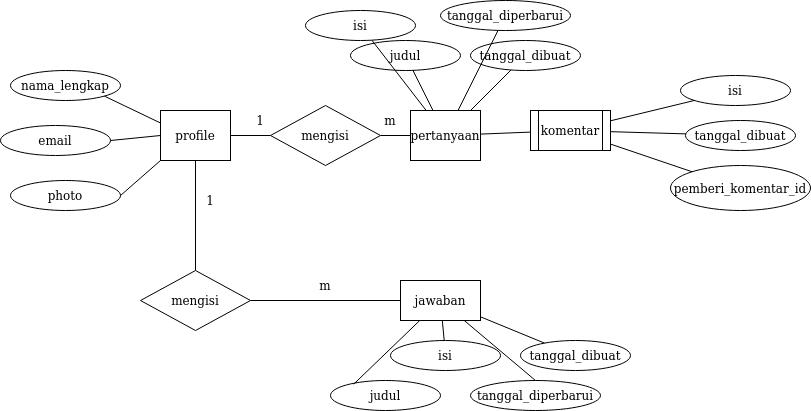

The diagram above was exported from draw.io. Its source (the exported page's mxGraphModel, read from the mxfile embedded in the PNG):
<mxGraphModel dx="787" dy="454" grid="1" gridSize="10" guides="1" tooltips="1" connect="1" arrows="1" fold="1" page="1" pageScale="1" pageWidth="850" pageHeight="1100" math="0" shadow="0">
  <root>
    <mxCell id="0" />
    <mxCell id="1" parent="0" />
    <mxCell id="yZix4ZRYr7f2qShYq1AK-1" value="profile" style="rounded=0;whiteSpace=wrap;html=1;" vertex="1" parent="1">
      <mxGeometry x="180" y="130" width="70" height="50" as="geometry" />
    </mxCell>
    <mxCell id="yZix4ZRYr7f2qShYq1AK-2" value="nama_lengkap" style="ellipse;whiteSpace=wrap;html=1;" vertex="1" parent="1">
      <mxGeometry x="30" y="90" width="110" height="30" as="geometry" />
    </mxCell>
    <mxCell id="yZix4ZRYr7f2qShYq1AK-3" value="email" style="ellipse;whiteSpace=wrap;html=1;" vertex="1" parent="1">
      <mxGeometry x="20" y="145" width="110" height="30" as="geometry" />
    </mxCell>
    <mxCell id="yZix4ZRYr7f2qShYq1AK-4" value="photo" style="ellipse;whiteSpace=wrap;html=1;" vertex="1" parent="1">
      <mxGeometry x="30" y="200" width="110" height="30" as="geometry" />
    </mxCell>
    <mxCell id="yZix4ZRYr7f2qShYq1AK-7" value="" style="endArrow=none;html=1;exitX=0;exitY=0.25;exitDx=0;exitDy=0;entryX=1;entryY=1;entryDx=0;entryDy=0;" edge="1" parent="1" source="yZix4ZRYr7f2qShYq1AK-1" target="yZix4ZRYr7f2qShYq1AK-2">
      <mxGeometry width="50" height="50" relative="1" as="geometry">
        <mxPoint x="350" y="200" as="sourcePoint" />
        <mxPoint x="140" y="112" as="targetPoint" />
      </mxGeometry>
    </mxCell>
    <mxCell id="yZix4ZRYr7f2qShYq1AK-10" value="" style="endArrow=none;html=1;exitX=1;exitY=0.5;exitDx=0;exitDy=0;entryX=0;entryY=0.5;entryDx=0;entryDy=0;" edge="1" parent="1" source="yZix4ZRYr7f2qShYq1AK-3" target="yZix4ZRYr7f2qShYq1AK-1">
      <mxGeometry width="50" height="50" relative="1" as="geometry">
        <mxPoint x="350" y="200" as="sourcePoint" />
        <mxPoint x="170" y="230" as="targetPoint" />
      </mxGeometry>
    </mxCell>
    <mxCell id="yZix4ZRYr7f2qShYq1AK-11" value="" style="endArrow=none;html=1;exitX=1;exitY=0.5;exitDx=0;exitDy=0;entryX=0;entryY=1;entryDx=0;entryDy=0;" edge="1" parent="1" source="yZix4ZRYr7f2qShYq1AK-4" target="yZix4ZRYr7f2qShYq1AK-1">
      <mxGeometry width="50" height="50" relative="1" as="geometry">
        <mxPoint x="350" y="200" as="sourcePoint" />
        <mxPoint x="400" y="150" as="targetPoint" />
      </mxGeometry>
    </mxCell>
    <mxCell id="yZix4ZRYr7f2qShYq1AK-12" value="mengisi" style="rhombus;whiteSpace=wrap;html=1;" vertex="1" parent="1">
      <mxGeometry x="290" y="125" width="110" height="60" as="geometry" />
    </mxCell>
    <mxCell id="yZix4ZRYr7f2qShYq1AK-13" value="" style="endArrow=none;html=1;exitX=1;exitY=0.5;exitDx=0;exitDy=0;entryX=0;entryY=0.5;entryDx=0;entryDy=0;" edge="1" parent="1" source="yZix4ZRYr7f2qShYq1AK-1" target="yZix4ZRYr7f2qShYq1AK-12">
      <mxGeometry width="50" height="50" relative="1" as="geometry">
        <mxPoint x="370" y="245" as="sourcePoint" />
        <mxPoint x="420" y="195" as="targetPoint" />
      </mxGeometry>
    </mxCell>
    <mxCell id="yZix4ZRYr7f2qShYq1AK-14" value="pertanyaan" style="rounded=0;whiteSpace=wrap;html=1;" vertex="1" parent="1">
      <mxGeometry x="430" y="130" width="70" height="50" as="geometry" />
    </mxCell>
    <mxCell id="yZix4ZRYr7f2qShYq1AK-15" value="" style="endArrow=none;html=1;exitX=1;exitY=0.5;exitDx=0;exitDy=0;entryX=0;entryY=0.5;entryDx=0;entryDy=0;" edge="1" parent="1" source="yZix4ZRYr7f2qShYq1AK-12" target="yZix4ZRYr7f2qShYq1AK-14">
      <mxGeometry width="50" height="50" relative="1" as="geometry">
        <mxPoint x="550" y="270" as="sourcePoint" />
        <mxPoint x="600" y="220" as="targetPoint" />
      </mxGeometry>
    </mxCell>
    <mxCell id="yZix4ZRYr7f2qShYq1AK-16" value="judul" style="ellipse;whiteSpace=wrap;html=1;" vertex="1" parent="1">
      <mxGeometry x="370" y="60" width="110" height="30" as="geometry" />
    </mxCell>
    <mxCell id="yZix4ZRYr7f2qShYq1AK-18" value="tanggal_diperbarui" style="ellipse;whiteSpace=wrap;html=1;" vertex="1" parent="1">
      <mxGeometry x="460" y="20" width="130" height="30" as="geometry" />
    </mxCell>
    <mxCell id="yZix4ZRYr7f2qShYq1AK-19" value="tanggal_dibuat" style="ellipse;whiteSpace=wrap;html=1;" vertex="1" parent="1">
      <mxGeometry x="490" y="60" width="110" height="30" as="geometry" />
    </mxCell>
    <mxCell id="yZix4ZRYr7f2qShYq1AK-26" value="1" style="text;html=1;strokeColor=none;fillColor=none;align=center;verticalAlign=middle;whiteSpace=wrap;rounded=0;" vertex="1" parent="1">
      <mxGeometry x="260" y="130" width="40" height="20" as="geometry" />
    </mxCell>
    <mxCell id="yZix4ZRYr7f2qShYq1AK-27" value="m" style="text;html=1;strokeColor=none;fillColor=none;align=center;verticalAlign=middle;whiteSpace=wrap;rounded=0;" vertex="1" parent="1">
      <mxGeometry x="390" y="130" width="40" height="20" as="geometry" />
    </mxCell>
    <mxCell id="yZix4ZRYr7f2qShYq1AK-28" value="mengisi" style="rhombus;whiteSpace=wrap;html=1;" vertex="1" parent="1">
      <mxGeometry x="160" y="290" width="110" height="60" as="geometry" />
    </mxCell>
    <mxCell id="yZix4ZRYr7f2qShYq1AK-32" value="judul" style="ellipse;whiteSpace=wrap;html=1;" vertex="1" parent="1">
      <mxGeometry x="350" y="400" width="110" height="30" as="geometry" />
    </mxCell>
    <mxCell id="yZix4ZRYr7f2qShYq1AK-33" value="tanggal_diperbarui" style="ellipse;whiteSpace=wrap;html=1;" vertex="1" parent="1">
      <mxGeometry x="490" y="400" width="130" height="30" as="geometry" />
    </mxCell>
    <mxCell id="yZix4ZRYr7f2qShYq1AK-34" value="tanggal_dibuat" style="ellipse;whiteSpace=wrap;html=1;" vertex="1" parent="1">
      <mxGeometry x="540" y="360" width="110" height="30" as="geometry" />
    </mxCell>
    <mxCell id="yZix4ZRYr7f2qShYq1AK-40" value="" style="endArrow=none;html=1;entryX=0.5;entryY=1;entryDx=0;entryDy=0;exitX=0.5;exitY=0;exitDx=0;exitDy=0;" edge="1" parent="1" source="yZix4ZRYr7f2qShYq1AK-28" target="yZix4ZRYr7f2qShYq1AK-1">
      <mxGeometry width="50" height="50" relative="1" as="geometry">
        <mxPoint x="140" y="340" as="sourcePoint" />
        <mxPoint x="190" y="290" as="targetPoint" />
      </mxGeometry>
    </mxCell>
    <mxCell id="yZix4ZRYr7f2qShYq1AK-41" value="isi" style="ellipse;whiteSpace=wrap;html=1;" vertex="1" parent="1">
      <mxGeometry x="325" y="30" width="110" height="30" as="geometry" />
    </mxCell>
    <mxCell id="yZix4ZRYr7f2qShYq1AK-43" value="" style="endArrow=none;html=1;exitX=1;exitY=0.5;exitDx=0;exitDy=0;entryX=0;entryY=0.5;entryDx=0;entryDy=0;" edge="1" parent="1" source="yZix4ZRYr7f2qShYq1AK-28" target="yZix4ZRYr7f2qShYq1AK-54">
      <mxGeometry width="50" height="50" relative="1" as="geometry">
        <mxPoint x="350" y="330" as="sourcePoint" />
        <mxPoint x="430" y="320" as="targetPoint" />
      </mxGeometry>
    </mxCell>
    <mxCell id="yZix4ZRYr7f2qShYq1AK-44" value="isi" style="ellipse;whiteSpace=wrap;html=1;" vertex="1" parent="1">
      <mxGeometry x="410" y="360" width="110" height="30" as="geometry" />
    </mxCell>
    <mxCell id="yZix4ZRYr7f2qShYq1AK-45" value="" style="endArrow=none;html=1;exitX=0.211;exitY=0.122;exitDx=0;exitDy=0;exitPerimeter=0;" edge="1" parent="1" source="yZix4ZRYr7f2qShYq1AK-32" target="yZix4ZRYr7f2qShYq1AK-54">
      <mxGeometry width="50" height="50" relative="1" as="geometry">
        <mxPoint x="350" y="330" as="sourcePoint" />
        <mxPoint x="430" y="345" as="targetPoint" />
      </mxGeometry>
    </mxCell>
    <mxCell id="yZix4ZRYr7f2qShYq1AK-46" value="" style="endArrow=none;html=1;" edge="1" parent="1" source="yZix4ZRYr7f2qShYq1AK-44" target="yZix4ZRYr7f2qShYq1AK-54">
      <mxGeometry width="50" height="50" relative="1" as="geometry">
        <mxPoint x="350" y="330" as="sourcePoint" />
        <mxPoint x="450" y="345" as="targetPoint" />
      </mxGeometry>
    </mxCell>
    <mxCell id="yZix4ZRYr7f2qShYq1AK-47" value="" style="endArrow=none;html=1;exitX=0.5;exitY=0;exitDx=0;exitDy=0;" edge="1" parent="1" source="yZix4ZRYr7f2qShYq1AK-33" target="yZix4ZRYr7f2qShYq1AK-54">
      <mxGeometry width="50" height="50" relative="1" as="geometry">
        <mxPoint x="350" y="330" as="sourcePoint" />
        <mxPoint x="475.67999999999984" y="345.35" as="targetPoint" />
      </mxGeometry>
    </mxCell>
    <mxCell id="yZix4ZRYr7f2qShYq1AK-48" value="" style="endArrow=none;html=1;" edge="1" parent="1" source="yZix4ZRYr7f2qShYq1AK-34" target="yZix4ZRYr7f2qShYq1AK-54">
      <mxGeometry width="50" height="50" relative="1" as="geometry">
        <mxPoint x="350" y="330" as="sourcePoint" />
        <mxPoint x="490" y="345" as="targetPoint" />
      </mxGeometry>
    </mxCell>
    <mxCell id="yZix4ZRYr7f2qShYq1AK-49" value="1" style="text;html=1;strokeColor=none;fillColor=none;align=center;verticalAlign=middle;whiteSpace=wrap;rounded=0;" vertex="1" parent="1">
      <mxGeometry x="210" y="210" width="40" height="20" as="geometry" />
    </mxCell>
    <mxCell id="yZix4ZRYr7f2qShYq1AK-50" value="m" style="text;html=1;strokeColor=none;fillColor=none;align=center;verticalAlign=middle;whiteSpace=wrap;rounded=0;" vertex="1" parent="1">
      <mxGeometry x="325" y="295" width="40" height="20" as="geometry" />
    </mxCell>
    <mxCell id="yZix4ZRYr7f2qShYq1AK-54" value="jawaban" style="rounded=0;whiteSpace=wrap;html=1;" vertex="1" parent="1">
      <mxGeometry x="420" y="300" width="80" height="40" as="geometry" />
    </mxCell>
    <mxCell id="yZix4ZRYr7f2qShYq1AK-57" value="komentar" style="shape=process;whiteSpace=wrap;html=1;backgroundOutline=1;" vertex="1" parent="1">
      <mxGeometry x="550" y="130" width="80" height="40" as="geometry" />
    </mxCell>
    <mxCell id="yZix4ZRYr7f2qShYq1AK-58" value="" style="endArrow=none;html=1;" edge="1" parent="1" source="yZix4ZRYr7f2qShYq1AK-14" target="yZix4ZRYr7f2qShYq1AK-57">
      <mxGeometry width="50" height="50" relative="1" as="geometry">
        <mxPoint x="540" y="290" as="sourcePoint" />
        <mxPoint x="590" y="240" as="targetPoint" />
      </mxGeometry>
    </mxCell>
    <mxCell id="yZix4ZRYr7f2qShYq1AK-59" value="isi" style="ellipse;whiteSpace=wrap;html=1;" vertex="1" parent="1">
      <mxGeometry x="700" y="95" width="110" height="30" as="geometry" />
    </mxCell>
    <mxCell id="yZix4ZRYr7f2qShYq1AK-60" value="tanggal_dibuat" style="ellipse;whiteSpace=wrap;html=1;" vertex="1" parent="1">
      <mxGeometry x="705" y="140" width="110" height="30" as="geometry" />
    </mxCell>
    <mxCell id="yZix4ZRYr7f2qShYq1AK-61" value="pemberi_komentar_id" style="ellipse;whiteSpace=wrap;html=1;" vertex="1" parent="1">
      <mxGeometry x="690" y="185" width="140" height="45" as="geometry" />
    </mxCell>
    <mxCell id="yZix4ZRYr7f2qShYq1AK-62" style="edgeStyle=orthogonalEdgeStyle;rounded=0;orthogonalLoop=1;jettySize=auto;html=1;exitX=0.5;exitY=1;exitDx=0;exitDy=0;" edge="1" parent="1" source="yZix4ZRYr7f2qShYq1AK-60" target="yZix4ZRYr7f2qShYq1AK-60">
      <mxGeometry relative="1" as="geometry" />
    </mxCell>
    <mxCell id="yZix4ZRYr7f2qShYq1AK-63" value="" style="endArrow=none;html=1;" edge="1" parent="1" source="yZix4ZRYr7f2qShYq1AK-57" target="yZix4ZRYr7f2qShYq1AK-61">
      <mxGeometry width="50" height="50" relative="1" as="geometry">
        <mxPoint x="540" y="290" as="sourcePoint" />
        <mxPoint x="590" y="240" as="targetPoint" />
      </mxGeometry>
    </mxCell>
    <mxCell id="yZix4ZRYr7f2qShYq1AK-64" value="" style="endArrow=none;html=1;" edge="1" parent="1" source="yZix4ZRYr7f2qShYq1AK-57" target="yZix4ZRYr7f2qShYq1AK-60">
      <mxGeometry width="50" height="50" relative="1" as="geometry">
        <mxPoint x="540" y="290" as="sourcePoint" />
        <mxPoint x="590" y="240" as="targetPoint" />
      </mxGeometry>
    </mxCell>
    <mxCell id="yZix4ZRYr7f2qShYq1AK-65" value="" style="endArrow=none;html=1;" edge="1" parent="1" source="yZix4ZRYr7f2qShYq1AK-57" target="yZix4ZRYr7f2qShYq1AK-59">
      <mxGeometry width="50" height="50" relative="1" as="geometry">
        <mxPoint x="540" y="290" as="sourcePoint" />
        <mxPoint x="590" y="240" as="targetPoint" />
      </mxGeometry>
    </mxCell>
    <mxCell id="yZix4ZRYr7f2qShYq1AK-66" value="" style="endArrow=none;html=1;" edge="1" parent="1" source="yZix4ZRYr7f2qShYq1AK-14" target="yZix4ZRYr7f2qShYq1AK-41">
      <mxGeometry width="50" height="50" relative="1" as="geometry">
        <mxPoint x="540" y="170" as="sourcePoint" />
        <mxPoint x="590" y="120" as="targetPoint" />
      </mxGeometry>
    </mxCell>
    <mxCell id="yZix4ZRYr7f2qShYq1AK-67" value="" style="endArrow=none;html=1;" edge="1" parent="1" source="yZix4ZRYr7f2qShYq1AK-14" target="yZix4ZRYr7f2qShYq1AK-16">
      <mxGeometry width="50" height="50" relative="1" as="geometry">
        <mxPoint x="540" y="170" as="sourcePoint" />
        <mxPoint x="590" y="120" as="targetPoint" />
      </mxGeometry>
    </mxCell>
    <mxCell id="yZix4ZRYr7f2qShYq1AK-68" value="" style="endArrow=none;html=1;" edge="1" parent="1" source="yZix4ZRYr7f2qShYq1AK-14" target="yZix4ZRYr7f2qShYq1AK-18">
      <mxGeometry width="50" height="50" relative="1" as="geometry">
        <mxPoint x="540" y="170" as="sourcePoint" />
        <mxPoint x="590" y="120" as="targetPoint" />
      </mxGeometry>
    </mxCell>
    <mxCell id="yZix4ZRYr7f2qShYq1AK-69" value="" style="endArrow=none;html=1;" edge="1" parent="1" source="yZix4ZRYr7f2qShYq1AK-14" target="yZix4ZRYr7f2qShYq1AK-19">
      <mxGeometry width="50" height="50" relative="1" as="geometry">
        <mxPoint x="540" y="170" as="sourcePoint" />
        <mxPoint x="590" y="120" as="targetPoint" />
      </mxGeometry>
    </mxCell>
  </root>
</mxGraphModel>